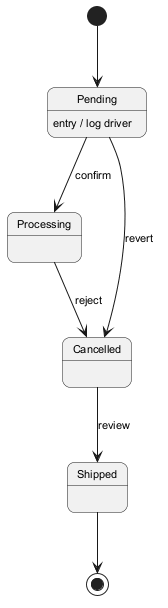

The diagram above was rendered by PlantUML. Its source (embedded in the PNG):
@startuml
skinparam backgroundColor #FFFFFF
skinparam roundCorner 15
skinparam defaultFontSize 11
[*] --> Pending
Pending --> Processing : confirm
Pending : entry / log driver
Processing --> Cancelled : reject
Cancelled --> Shipped : review
Pending --> Cancelled : revert
Shipped --> [*]
@enduml